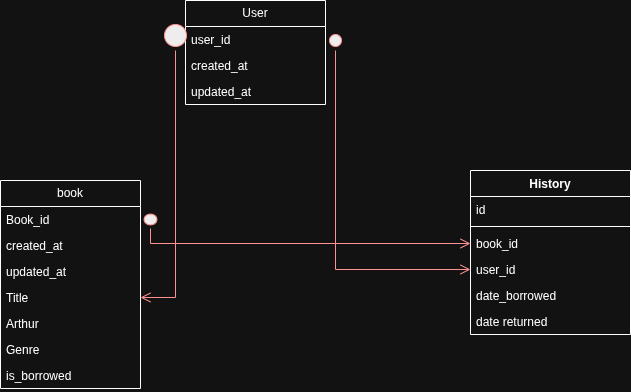

The diagram above was exported from draw.io. Its source (the exported page's mxGraphModel, read from the mxfile embedded in the PNG):
<mxGraphModel dx="860" dy="481" grid="1" gridSize="10" guides="1" tooltips="1" connect="1" arrows="1" fold="1" page="1" pageScale="1" pageWidth="850" pageHeight="1100" math="0" shadow="0">
  <root>
    <mxCell id="0" />
    <mxCell id="1" parent="0" />
    <mxCell id="ppSicoZTKd8JSR5KVRQY-1" parent="1" style="swimlane;fontStyle=0;childLayout=stackLayout;horizontal=1;startSize=26;fillColor=none;horizontalStack=0;resizeParent=1;resizeParentMax=0;resizeLast=0;collapsible=1;marginBottom=0;whiteSpace=wrap;html=1;" value="User" vertex="1">
      <mxGeometry height="104" width="140" x="285" y="90" as="geometry" />
    </mxCell>
    <mxCell id="ppSicoZTKd8JSR5KVRQY-2" parent="ppSicoZTKd8JSR5KVRQY-1" style="text;strokeColor=none;fillColor=none;align=left;verticalAlign=top;spacingLeft=4;spacingRight=4;overflow=hidden;rotatable=0;points=[[0,0.5],[1,0.5]];portConstraint=eastwest;whiteSpace=wrap;html=1;" value="user_id" vertex="1">
      <mxGeometry height="26" width="140" y="26" as="geometry" />
    </mxCell>
    <mxCell id="ppSicoZTKd8JSR5KVRQY-3" parent="ppSicoZTKd8JSR5KVRQY-1" style="text;strokeColor=none;fillColor=none;align=left;verticalAlign=top;spacingLeft=4;spacingRight=4;overflow=hidden;rotatable=0;points=[[0,0.5],[1,0.5]];portConstraint=eastwest;whiteSpace=wrap;html=1;" value="created_at" vertex="1">
      <mxGeometry height="26" width="140" y="52" as="geometry" />
    </mxCell>
    <mxCell id="ppSicoZTKd8JSR5KVRQY-4" parent="ppSicoZTKd8JSR5KVRQY-1" style="text;strokeColor=none;fillColor=none;align=left;verticalAlign=top;spacingLeft=4;spacingRight=4;overflow=hidden;rotatable=0;points=[[0,0.5],[1,0.5]];portConstraint=eastwest;whiteSpace=wrap;html=1;" value="updated_at" vertex="1">
      <mxGeometry height="26" width="140" y="78" as="geometry" />
    </mxCell>
    <mxCell id="ppSicoZTKd8JSR5KVRQY-5" parent="1" style="swimlane;fontStyle=1;align=center;verticalAlign=top;childLayout=stackLayout;horizontal=1;startSize=26;horizontalStack=0;resizeParent=1;resizeParentMax=0;resizeLast=0;collapsible=1;marginBottom=0;whiteSpace=wrap;html=1;" value="History" vertex="1">
      <mxGeometry height="164" width="160" x="570" y="260" as="geometry" />
    </mxCell>
    <mxCell id="ppSicoZTKd8JSR5KVRQY-6" parent="ppSicoZTKd8JSR5KVRQY-5" style="text;strokeColor=none;fillColor=none;align=left;verticalAlign=top;spacingLeft=4;spacingRight=4;overflow=hidden;rotatable=0;points=[[0,0.5],[1,0.5]];portConstraint=eastwest;whiteSpace=wrap;html=1;" value="id" vertex="1">
      <mxGeometry height="26" width="160" y="26" as="geometry" />
    </mxCell>
    <mxCell id="ppSicoZTKd8JSR5KVRQY-7" parent="ppSicoZTKd8JSR5KVRQY-5" style="line;strokeWidth=1;fillColor=none;align=left;verticalAlign=middle;spacingTop=-1;spacingLeft=3;spacingRight=3;rotatable=0;labelPosition=right;points=[];portConstraint=eastwest;strokeColor=inherit;" value="" vertex="1">
      <mxGeometry height="8" width="160" y="52" as="geometry" />
    </mxCell>
    <mxCell id="ppSicoZTKd8JSR5KVRQY-8" parent="ppSicoZTKd8JSR5KVRQY-5" style="text;strokeColor=none;fillColor=none;align=left;verticalAlign=top;spacingLeft=4;spacingRight=4;overflow=hidden;rotatable=0;points=[[0,0.5],[1,0.5]];portConstraint=eastwest;whiteSpace=wrap;html=1;" value="book_id" vertex="1">
      <mxGeometry height="26" width="160" y="60" as="geometry" />
    </mxCell>
    <mxCell id="hABpNJekvYq_qBMNXDV8-9" parent="ppSicoZTKd8JSR5KVRQY-5" style="text;strokeColor=none;fillColor=none;align=left;verticalAlign=top;spacingLeft=4;spacingRight=4;overflow=hidden;rotatable=0;points=[[0,0.5],[1,0.5]];portConstraint=eastwest;whiteSpace=wrap;html=1;" value="user_id" vertex="1">
      <mxGeometry height="26" width="160" y="86" as="geometry" />
    </mxCell>
    <mxCell id="hABpNJekvYq_qBMNXDV8-10" parent="ppSicoZTKd8JSR5KVRQY-5" style="text;strokeColor=none;fillColor=none;align=left;verticalAlign=top;spacingLeft=4;spacingRight=4;overflow=hidden;rotatable=0;points=[[0,0.5],[1,0.5]];portConstraint=eastwest;whiteSpace=wrap;html=1;" value="date_borrowed" vertex="1">
      <mxGeometry height="26" width="160" y="112" as="geometry" />
    </mxCell>
    <mxCell id="hABpNJekvYq_qBMNXDV8-11" parent="ppSicoZTKd8JSR5KVRQY-5" style="text;strokeColor=none;fillColor=none;align=left;verticalAlign=top;spacingLeft=4;spacingRight=4;overflow=hidden;rotatable=0;points=[[0,0.5],[1,0.5]];portConstraint=eastwest;whiteSpace=wrap;html=1;" value="date returned" vertex="1">
      <mxGeometry height="26" width="160" y="138" as="geometry" />
    </mxCell>
    <mxCell id="ppSicoZTKd8JSR5KVRQY-13" parent="1" style="ellipse;html=1;shape=startState;fillColor=#000000;strokeColor=#ff0000;" value="" vertex="1">
      <mxGeometry height="20" width="20" x="425" y="120" as="geometry" />
    </mxCell>
    <mxCell id="ppSicoZTKd8JSR5KVRQY-14" edge="1" parent="1" source="ppSicoZTKd8JSR5KVRQY-13" style="edgeStyle=orthogonalEdgeStyle;html=1;verticalAlign=bottom;endArrow=open;endSize=8;strokeColor=#ff0000;rounded=0;entryX=0;entryY=0.5;entryDx=0;entryDy=0;" target="hABpNJekvYq_qBMNXDV8-9" value="">
      <mxGeometry relative="1" as="geometry">
        <mxPoint x="465" y="210" as="targetPoint" />
      </mxGeometry>
    </mxCell>
    <mxCell id="hABpNJekvYq_qBMNXDV8-1" parent="1" style="swimlane;fontStyle=0;childLayout=stackLayout;horizontal=1;startSize=26;fillColor=none;horizontalStack=0;resizeParent=1;resizeParentMax=0;resizeLast=0;collapsible=1;marginBottom=0;whiteSpace=wrap;html=1;" value="book" vertex="1">
      <mxGeometry height="208" width="140" x="100" y="270" as="geometry" />
    </mxCell>
    <mxCell id="hABpNJekvYq_qBMNXDV8-2" parent="hABpNJekvYq_qBMNXDV8-1" style="text;strokeColor=none;fillColor=none;align=left;verticalAlign=top;spacingLeft=4;spacingRight=4;overflow=hidden;rotatable=0;points=[[0,0.5],[1,0.5]];portConstraint=eastwest;whiteSpace=wrap;html=1;" value="Book_id" vertex="1">
      <mxGeometry height="26" width="140" y="26" as="geometry" />
    </mxCell>
    <mxCell id="hABpNJekvYq_qBMNXDV8-3" parent="hABpNJekvYq_qBMNXDV8-1" style="text;strokeColor=none;fillColor=none;align=left;verticalAlign=top;spacingLeft=4;spacingRight=4;overflow=hidden;rotatable=0;points=[[0,0.5],[1,0.5]];portConstraint=eastwest;whiteSpace=wrap;html=1;" value="created_at" vertex="1">
      <mxGeometry height="26" width="140" y="52" as="geometry" />
    </mxCell>
    <mxCell id="hABpNJekvYq_qBMNXDV8-4" parent="hABpNJekvYq_qBMNXDV8-1" style="text;strokeColor=none;fillColor=none;align=left;verticalAlign=top;spacingLeft=4;spacingRight=4;overflow=hidden;rotatable=0;points=[[0,0.5],[1,0.5]];portConstraint=eastwest;whiteSpace=wrap;html=1;" value="updated_at" vertex="1">
      <mxGeometry height="26" width="140" y="78" as="geometry" />
    </mxCell>
    <mxCell id="hABpNJekvYq_qBMNXDV8-5" parent="hABpNJekvYq_qBMNXDV8-1" style="text;strokeColor=none;fillColor=none;align=left;verticalAlign=top;spacingLeft=4;spacingRight=4;overflow=hidden;rotatable=0;points=[[0,0.5],[1,0.5]];portConstraint=eastwest;whiteSpace=wrap;html=1;" value="Title" vertex="1">
      <mxGeometry height="26" width="140" y="104" as="geometry" />
    </mxCell>
    <mxCell id="hABpNJekvYq_qBMNXDV8-6" parent="hABpNJekvYq_qBMNXDV8-1" style="text;strokeColor=none;fillColor=none;align=left;verticalAlign=top;spacingLeft=4;spacingRight=4;overflow=hidden;rotatable=0;points=[[0,0.5],[1,0.5]];portConstraint=eastwest;whiteSpace=wrap;html=1;" value="Arthur" vertex="1">
      <mxGeometry height="26" width="140" y="130" as="geometry" />
    </mxCell>
    <mxCell id="hABpNJekvYq_qBMNXDV8-7" parent="hABpNJekvYq_qBMNXDV8-1" style="text;strokeColor=none;fillColor=none;align=left;verticalAlign=top;spacingLeft=4;spacingRight=4;overflow=hidden;rotatable=0;points=[[0,0.5],[1,0.5]];portConstraint=eastwest;whiteSpace=wrap;html=1;" value="Genre" vertex="1">
      <mxGeometry height="26" width="140" y="156" as="geometry" />
    </mxCell>
    <mxCell id="hABpNJekvYq_qBMNXDV8-8" parent="hABpNJekvYq_qBMNXDV8-1" style="text;strokeColor=none;fillColor=none;align=left;verticalAlign=top;spacingLeft=4;spacingRight=4;overflow=hidden;rotatable=0;points=[[0,0.5],[1,0.5]];portConstraint=eastwest;whiteSpace=wrap;html=1;" value="is_borrowed" vertex="1">
      <mxGeometry height="26" width="140" y="182" as="geometry" />
    </mxCell>
    <mxCell id="hABpNJekvYq_qBMNXDV8-13" edge="1" parent="1" source="hABpNJekvYq_qBMNXDV8-12" style="edgeStyle=orthogonalEdgeStyle;html=1;verticalAlign=bottom;endArrow=open;endSize=8;strokeColor=#ff0000;rounded=0;entryX=0;entryY=0.5;entryDx=0;entryDy=0;" target="ppSicoZTKd8JSR5KVRQY-8" value="">
      <mxGeometry relative="1" as="geometry">
        <mxPoint x="560" y="340" as="targetPoint" />
      </mxGeometry>
    </mxCell>
    <mxCell id="hABpNJekvYq_qBMNXDV8-12" parent="1" style="ellipse;html=1;shape=startState;fillColor=#000000;strokeColor=#ff0000;" value="" vertex="1">
      <mxGeometry height="18" width="20" x="240" y="300" as="geometry" />
    </mxCell>
    <mxCell id="hABpNJekvYq_qBMNXDV8-15" parent="1" style="ellipse;html=1;shape=startState;fillColor=#000000;strokeColor=#ff0000;" value="" vertex="1">
      <mxGeometry height="30" width="30" x="260" y="110" as="geometry" />
    </mxCell>
    <mxCell id="hABpNJekvYq_qBMNXDV8-16" edge="1" parent="1" source="hABpNJekvYq_qBMNXDV8-15" style="edgeStyle=orthogonalEdgeStyle;html=1;verticalAlign=bottom;endArrow=open;endSize=8;strokeColor=#ff0000;rounded=0;entryX=1;entryY=0.5;entryDx=0;entryDy=0;" target="hABpNJekvYq_qBMNXDV8-5" value="">
      <mxGeometry relative="1" as="geometry">
        <mxPoint x="250" y="400" as="targetPoint" />
      </mxGeometry>
    </mxCell>
  </root>
</mxGraphModel>